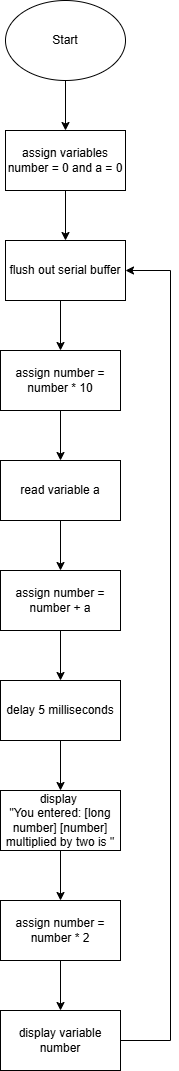

The diagram above was exported from draw.io. Its source (the exported page's mxGraphModel, read from the mxfile embedded in the PNG):
<mxGraphModel dx="542" dy="779" grid="1" gridSize="10" guides="1" tooltips="1" connect="1" arrows="1" fold="1" page="1" pageScale="1" pageWidth="850" pageHeight="1100" math="0" shadow="0">
  <root>
    <mxCell id="0" />
    <mxCell id="1" parent="0" />
    <mxCell id="XSWVWRDxkPNYDk-PR182-1" parent="1" style="ellipse;whiteSpace=wrap;html=1;" value="Start" vertex="1">
      <mxGeometry height="80" width="120" x="365" y="30" as="geometry" />
    </mxCell>
    <mxCell id="XSWVWRDxkPNYDk-PR182-2" parent="1" style="rounded=0;whiteSpace=wrap;html=1;" value="assign variables number = 0 and a = 0" vertex="1">
      <mxGeometry height="60" width="120" x="365" y="160" as="geometry" />
    </mxCell>
    <mxCell id="XSWVWRDxkPNYDk-PR182-3" edge="1" parent="1" source="XSWVWRDxkPNYDk-PR182-1" style="endArrow=classic;html=1;rounded=0;exitX=0.5;exitY=1;exitDx=0;exitDy=0;" target="XSWVWRDxkPNYDk-PR182-2" value="">
      <mxGeometry height="50" relative="1" width="50" as="geometry">
        <mxPoint x="450" y="380" as="sourcePoint" />
        <mxPoint x="500" y="330" as="targetPoint" />
      </mxGeometry>
    </mxCell>
    <mxCell id="emTG__Pi__tyj3jE1VZZ-1" parent="1" style="rounded=0;whiteSpace=wrap;html=1;" value="flush out serial buffer" vertex="1">
      <mxGeometry height="60" width="120" x="365" y="270" as="geometry" />
    </mxCell>
    <mxCell id="emTG__Pi__tyj3jE1VZZ-2" edge="1" parent="1" style="endArrow=classic;html=1;rounded=0;exitX=0.5;exitY=1;exitDx=0;exitDy=0;" target="emTG__Pi__tyj3jE1VZZ-1" value="">
      <mxGeometry height="50" relative="1" width="50" as="geometry">
        <mxPoint x="425" y="220" as="sourcePoint" />
        <mxPoint x="500" y="440" as="targetPoint" />
      </mxGeometry>
    </mxCell>
    <mxCell id="emTG__Pi__tyj3jE1VZZ-3" parent="1" style="rounded=0;whiteSpace=wrap;html=1;" value="assign number = number * 10" vertex="1">
      <mxGeometry height="60" width="120" x="360" y="380" as="geometry" />
    </mxCell>
    <mxCell id="emTG__Pi__tyj3jE1VZZ-4" edge="1" parent="1" style="endArrow=classic;html=1;rounded=0;exitX=0.5;exitY=1;exitDx=0;exitDy=0;" target="emTG__Pi__tyj3jE1VZZ-3" value="">
      <mxGeometry height="50" relative="1" width="50" as="geometry">
        <mxPoint x="420" y="330" as="sourcePoint" />
        <mxPoint x="495" y="550" as="targetPoint" />
      </mxGeometry>
    </mxCell>
    <mxCell id="emTG__Pi__tyj3jE1VZZ-5" parent="1" style="rounded=0;whiteSpace=wrap;html=1;" value="read variable a" vertex="1">
      <mxGeometry height="60" width="120" x="360" y="490" as="geometry" />
    </mxCell>
    <mxCell id="emTG__Pi__tyj3jE1VZZ-6" edge="1" parent="1" style="endArrow=classic;html=1;rounded=0;exitX=0.5;exitY=1;exitDx=0;exitDy=0;" target="emTG__Pi__tyj3jE1VZZ-5" value="">
      <mxGeometry height="50" relative="1" width="50" as="geometry">
        <mxPoint x="420" y="440" as="sourcePoint" />
        <mxPoint x="495" y="660" as="targetPoint" />
      </mxGeometry>
    </mxCell>
    <mxCell id="emTG__Pi__tyj3jE1VZZ-7" parent="1" style="rounded=0;whiteSpace=wrap;html=1;" value="assign number = number + a" vertex="1">
      <mxGeometry height="60" width="120" x="360" y="600" as="geometry" />
    </mxCell>
    <mxCell id="emTG__Pi__tyj3jE1VZZ-8" edge="1" parent="1" style="endArrow=classic;html=1;rounded=0;exitX=0.5;exitY=1;exitDx=0;exitDy=0;" target="emTG__Pi__tyj3jE1VZZ-7" value="">
      <mxGeometry height="50" relative="1" width="50" as="geometry">
        <mxPoint x="420" y="550" as="sourcePoint" />
        <mxPoint x="495" y="770" as="targetPoint" />
      </mxGeometry>
    </mxCell>
    <mxCell id="emTG__Pi__tyj3jE1VZZ-9" parent="1" style="rounded=0;whiteSpace=wrap;html=1;" value="delay 5 milliseconds" vertex="1">
      <mxGeometry height="60" width="120" x="360" y="710" as="geometry" />
    </mxCell>
    <mxCell id="emTG__Pi__tyj3jE1VZZ-10" edge="1" parent="1" style="endArrow=classic;html=1;rounded=0;exitX=0.5;exitY=1;exitDx=0;exitDy=0;" target="emTG__Pi__tyj3jE1VZZ-9" value="">
      <mxGeometry height="50" relative="1" width="50" as="geometry">
        <mxPoint x="420" y="660" as="sourcePoint" />
        <mxPoint x="495" y="880" as="targetPoint" />
      </mxGeometry>
    </mxCell>
    <mxCell id="emTG__Pi__tyj3jE1VZZ-11" parent="1" style="rounded=0;whiteSpace=wrap;html=1;" value="display&amp;nbsp;&lt;div&gt;&quot;You entered: [long number] [number]&lt;/div&gt;&lt;div&gt;multiplied by two is &quot;&lt;/div&gt;" vertex="1">
      <mxGeometry height="60" width="120" x="360" y="820" as="geometry" />
    </mxCell>
    <mxCell id="emTG__Pi__tyj3jE1VZZ-12" edge="1" parent="1" source="emTG__Pi__tyj3jE1VZZ-9" style="endArrow=classic;html=1;rounded=0;exitX=0.5;exitY=1;exitDx=0;exitDy=0;" target="emTG__Pi__tyj3jE1VZZ-11" value="">
      <mxGeometry height="50" relative="1" width="50" as="geometry">
        <mxPoint x="420" y="780" as="sourcePoint" />
        <mxPoint x="495" y="1000" as="targetPoint" />
      </mxGeometry>
    </mxCell>
    <mxCell id="emTG__Pi__tyj3jE1VZZ-13" parent="1" style="rounded=0;whiteSpace=wrap;html=1;" value="assign number = number * 2" vertex="1">
      <mxGeometry height="60" width="120" x="360" y="930" as="geometry" />
    </mxCell>
    <mxCell id="emTG__Pi__tyj3jE1VZZ-14" edge="1" parent="1" style="endArrow=classic;html=1;rounded=0;exitX=0.5;exitY=1;exitDx=0;exitDy=0;" target="emTG__Pi__tyj3jE1VZZ-13" value="">
      <mxGeometry height="50" relative="1" width="50" as="geometry">
        <mxPoint x="420" y="880" as="sourcePoint" />
        <mxPoint x="495" y="1100" as="targetPoint" />
      </mxGeometry>
    </mxCell>
    <mxCell id="emTG__Pi__tyj3jE1VZZ-15" parent="1" style="rounded=0;whiteSpace=wrap;html=1;" value="display variable number" vertex="1">
      <mxGeometry height="60" width="120" x="360" y="1040" as="geometry" />
    </mxCell>
    <mxCell id="emTG__Pi__tyj3jE1VZZ-16" edge="1" parent="1" style="endArrow=classic;html=1;rounded=0;exitX=0.5;exitY=1;exitDx=0;exitDy=0;" target="emTG__Pi__tyj3jE1VZZ-15" value="">
      <mxGeometry height="50" relative="1" width="50" as="geometry">
        <mxPoint x="420" y="990" as="sourcePoint" />
        <mxPoint x="495" y="1210" as="targetPoint" />
      </mxGeometry>
    </mxCell>
    <mxCell id="emTG__Pi__tyj3jE1VZZ-17" edge="1" parent="1" source="emTG__Pi__tyj3jE1VZZ-15" style="endArrow=classic;html=1;rounded=0;exitX=1;exitY=0.5;exitDx=0;exitDy=0;entryX=1;entryY=0.5;entryDx=0;entryDy=0;" target="emTG__Pi__tyj3jE1VZZ-1" value="">
      <mxGeometry height="50" relative="1" width="50" as="geometry">
        <Array as="points">
          <mxPoint x="530" y="1070" />
          <mxPoint x="530" y="300" />
        </Array>
        <mxPoint x="480" y="830" as="sourcePoint" />
        <mxPoint x="570" y="510" as="targetPoint" />
      </mxGeometry>
    </mxCell>
  </root>
</mxGraphModel>